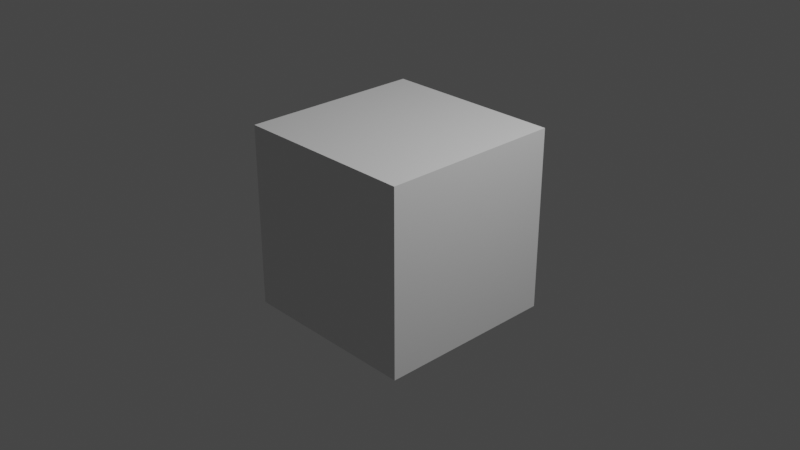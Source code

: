 # Source: confict_test.blend  (saved by Blender 3.4.6; exported with 4.5.12 LTS)
import bpy
from mathutils import Matrix  # noqa: F401  (used for matrix-valued properties, if any)

bpy.ops.wm.read_factory_settings(use_empty=True)
scene = bpy.context.scene
scene.name = 'Scene'

# ---- collections
col_collection = bpy.data.collections.new('Collection'); scene.collection.children.link(col_collection)

# ---- materials (node trees are filled in below, after node groups)
mat_material = bpy.data.materials.new('Material')
mat_material.alpha_threshold = 0.0
mat_material.use_transparent_shadow = False
mat_material.roughness = 0.5
mat_material.line_color = (0.0, 0.0, 0.0, 1.0)

# ---- material node trees
mat_material.use_nodes = True; mat_material.node_tree.nodes.clear()
_N = mat_material.node_tree.nodes; _L = mat_material.node_tree.links
n0 = _N.new('ShaderNodeOutputMaterial'); n0.name = 'Material Output'; n0.location = (300, 300)
n1 = _N.new('ShaderNodeBsdfPrincipled'); n1.name = 'Principled BSDF'; n1.location = (10, 300)
n1.distribution = 'GGX'
n1.subsurface_method = 'RANDOM_WALK_SKIN'
n1.inputs[3].default_value = 1.45
n1.inputs[27].default_value = (0.0, 0.0, 0.0, 1.0)
n1.inputs[28].default_value = 1.0
_L.new(n1.outputs[0], n0.inputs[0])
n0.is_active_output = True

# ---- world
world_world = bpy.data.worlds.new('World'); scene.world = world_world
world_world.use_nodes = True; world_world.node_tree.nodes.clear()
_N = world_world.node_tree.nodes; _L = world_world.node_tree.links
n0 = _N.new('ShaderNodeOutputWorld'); n0.name = 'World Output'; n0.location = (300, 300)
n1 = _N.new('ShaderNodeBackground'); n1.name = 'Background'; n1.location = (10, 300)
n1.inputs[0].default_value = (0.05088, 0.05088, 0.05088, 1.0)
_L.new(n1.outputs[0], n0.inputs[0])
n0.is_active_output = True
world_world.color = (0.05088, 0.05088, 0.05088)
world_world.use_sun_shadow = False
world_world.sun_shadow_jitter_overblur = 0.0

# ---- cameras
cam_camera = bpy.data.cameras.new('Camera')
cam_camera.clip_end = 100.0
cam_camera.ortho_scale = 7.314

# ---- lights
light_light = bpy.data.lights.new('Light', 'POINT')
light_light.transmission_factor = 0.0
light_light.energy = 1000.0
light_light.shadow_soft_size = 0.1
light_light.shadow_maximum_resolution = 0.006
light_light.use_absolute_resolution = True

# ---- meshes
me_cube = bpy.data.meshes.new('Cube')
me_cube.from_pydata([(1.0, 1.0, 1.0), (1.0, 1.0, -1.0), (1.0, -1.0, 1.0), (1.0, -1.0, -1.0), (-1.0, 1.0, 1.0), (-1.0, 1.0, -1.0), (-1.0, -1.0, 1.0), (-1.0, -1.0, -1.0)], [], [(0, 4, 6, 2), (3, 2, 6, 7), (7, 6, 4, 5), (5, 1, 3, 7), (1, 0, 2, 3), (5, 4, 0, 1)])
_uv = me_cube.uv_layers.new(name='UVMap')
_uv.uv.foreach_set('vector', [0.625, 0.5, 0.875, 0.5, 0.875, 0.75, 0.625, 0.75, 0.375, 0.75, 0.625, 0.75, 0.625, 1.0, 0.375, 1.0, 0.375, 0.0, 0.625, 0.0, 0.625, 0.25, 0.375, 0.25, 0.125, 0.5, 0.375, 0.5, 0.375, 0.75, 0.125, 0.75, 0.375, 0.5, 0.625, 0.5, 0.625, 0.75, 0.375, 0.75, 0.375, 0.25, 0.625, 0.25, 0.625, 0.5, 0.375, 0.5])
me_cube.materials.append(mat_material)
me_cube.use_mirror_vertex_groups = False
me_cube.update()

# ---- objects
ob_cube = bpy.data.objects.new('Cube', me_cube)
ob_light = bpy.data.objects.new('Light', light_light)
ob_camera = bpy.data.objects.new('Camera', cam_camera)

# ---- transforms, parenting, visibility, modifiers, constraints
ob_cube.location = (0.0, 0.0, 0.0)
ob_cube.lock_rotations_4d = False
ob_cube.empty_display_type = 'ARROWS'
ob_cube.lineart.crease_threshold = 0.0
ob_light.location = (4.076, 1.005, 5.904)
ob_light.rotation_euler = (0.6503, 0.05522, 1.866)
ob_light.lock_rotations_4d = False
ob_light.empty_display_type = 'ARROWS'
ob_light.color = (0.0, 0.0, 0.0, 0.0)
ob_light.lineart.crease_threshold = 0.0
ob_camera.location = (7.359, -6.926, 4.958)
ob_camera.rotation_euler = (1.109, 0.0, 0.8149)
ob_camera.lock_rotations_4d = False
ob_camera.empty_display_type = 'ARROWS'
ob_camera.color = (0.0, 0.0, 0.0, 0.0)
ob_camera.display_type = 'WIRE'
ob_camera.lineart.crease_threshold = 0.0

# ---- collection membership
col_collection.objects.link(ob_cube)
col_collection.objects.link(ob_light)
col_collection.objects.link(ob_camera)

# ---- scene / render settings (as saved in the file)
scene.camera = ob_camera
scene.frame_start = 1; scene.frame_end = 250; scene.frame_set(3)
scene.render.engine = 'BLENDER_EEVEE_NEXT'
scene.cycles.sampling_pattern = 'TABULATED_SOBOL'
scene.cycles.use_light_tree = False
scene.view_settings.view_transform = 'Filmic'
bpy.context.view_layer.update()
